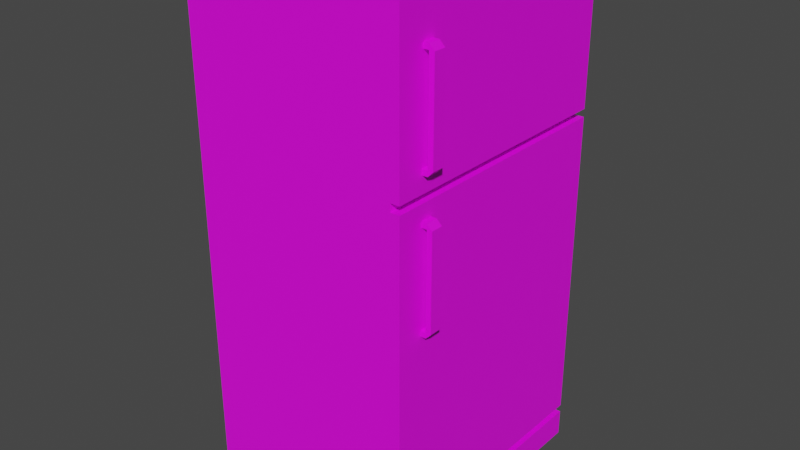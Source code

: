# Source: Fridge.blend  (saved by Blender 2.80.75; exported with 4.5.12 LTS)
import bpy
from mathutils import Matrix  # noqa: F401  (used for matrix-valued properties, if any)

bpy.ops.wm.read_factory_settings(use_empty=True)
scene = bpy.context.scene
scene.name = 'Scene'

# ---- collections
col_collection = bpy.data.collections.new('Collection'); scene.collection.children.link(col_collection)

# ---- images (referenced by path relative to the original .blend; pixels are not part of the script)
import os
ASSET_DIR = os.environ.get("B2B_ASSET_DIR", "")  # directory of the original .blend (textures are referenced by path, not embedded)
HERE = os.path.dirname(os.path.abspath(__file__))  # packed textures are extracted next to this script under _unpacked/

def load_image(name, relpath, width, height, colorspace="sRGB"):
    """Load a texture the original file referenced (path relative to the .blend, or extracted next to this script)."""
    p = next((c for c in (os.path.join(HERE, relpath), os.path.join(ASSET_DIR, relpath)) if relpath and os.path.exists(c)), "")
    if p:
        img = bpy.data.images.load(p, check_existing=True)
        img.name = name
    else:  # same state as the original file: an image datablock whose file is absent (Cycles renders it pink)
        img = bpy.data.images.new(name, width, height)
        img.source = "FILE"
        img.filepath = "//" + (relpath or name)
    img.colorspace_settings.name = colorspace
    return img
img_atlas_png = load_image('Atlas.png', 'Atlas.png', 1024, 1024, 'sRGB')

# ---- materials (node trees are filled in below, after node groups)
mat_atlas = bpy.data.materials.new('Atlas')
mat_atlas.use_transparent_shadow = False

# ---- material node trees
mat_atlas.use_nodes = True; mat_atlas.node_tree.nodes.clear()
_N = mat_atlas.node_tree.nodes; _L = mat_atlas.node_tree.links
n0 = _N.new('ShaderNodeOutputMaterial'); n0.name = 'Material Output'; n0.location = (300, 300)
n1 = _N.new('ShaderNodeBsdfPrincipled'); n1.name = 'Principled BSDF'; n1.location = (10, 300)
n1.distribution = 'GGX'
n1.subsurface_method = 'BURLEY'
n1.inputs[3].default_value = 1.45
n1.inputs[27].default_value = (0.0, 0.0, 0.0, 1.0)
n1.inputs[28].default_value = 1.0
n2 = _N.new('ShaderNodeTexImage'); n2.name = 'Image Texture'; n2.location = (-450, 220)
n2.image = img_atlas_png
_L.new(n1.outputs[0], n0.inputs[0])
_L.new(n2.outputs[0], n1.inputs[0])
n0.is_active_output = True

# ---- world
world_world = bpy.data.worlds.new('World'); scene.world = world_world
world_world.use_nodes = True; world_world.node_tree.nodes.clear()
_N = world_world.node_tree.nodes; _L = world_world.node_tree.links
n0 = _N.new('ShaderNodeOutputWorld'); n0.name = 'World Output'; n0.location = (300, 300)
n1 = _N.new('ShaderNodeBackground'); n1.name = 'Background'; n1.location = (10, 300)
n1.inputs[0].default_value = (0.05088, 0.05088, 0.05088, 1.0)
_L.new(n1.outputs[0], n0.inputs[0])
n0.is_active_output = True
world_world.color = (0.05088, 0.05088, 0.05088)
world_world.use_sun_shadow = False
world_world.sun_shadow_jitter_overblur = 0.0

# ---- meshes
me_fridge = bpy.data.meshes.new('Fridge')
me_fridge.from_pydata([(-0.7384, -0.9215, -1.923), (-0.7384, -0.9215, 1.843), (-0.7384, 0.9215, -1.923), (-0.7384, 0.9215, 1.843), (1.0, -1.0, -2.0), (1.0, -1.0, 2.0), (1.0, 1.0, -2.0), (1.0, 1.0, 2.0), (0.7436, 1.0, -2.0), (0.7436, 1.0, 2.0), (0.7436, -1.0, -2.0), (0.7436, -1.0, 2.0), (-0.7116, 1.0, -2.0), (-0.7116, -1.0, 2.0), (-0.7116, 1.0, 2.0), (-0.7116, -1.0, -2.0), (-0.7384, -0.9215, -1.792), (-0.7384, 0.9215, -1.792), (1.0, 1.0, -1.792), (1.0, -1.0, -1.792), (0.7436, -1.0, -1.792), (0.7436, 1.0, -1.792), (-0.7116, 1.0, -1.792), (-0.7116, -1.0, -1.792), (-0.7384, -0.9215, -1.732), (-0.7384, 0.9215, -1.732), (1.0, 1.0, -1.73), (1.0, -1.0, -1.73), (0.7436, -1.0, -1.73), (0.7436, 1.0, -1.73), (-0.7116, 1.0, -1.73), (-0.7116, -1.0, -1.73), (0.9272, 1.0, -1.73), (0.9272, 1.0, -1.792), (0.9272, -1.0, -1.73), (0.9272, -1.0, -1.792), (1.0, 1.0, 0.7822), (1.0, 1.0, 0.722), (1.0, -1.0, 0.7822), (1.0, -1.0, 0.722), (0.9289, 1.0, 0.7822), (0.9289, 1.0, 0.722), (0.9289, -1.0, 0.7822), (0.9289, -1.0, 0.722), (0.6904, 1.0, 2.0), (0.6904, -1.0, -2.0), (0.6904, 1.0, -2.0), (0.6904, -1.0, 2.0), (0.6904, -1.0, -1.792), (0.6904, 1.0, -1.792), (0.6904, -1.0, -1.73), (0.6904, 1.0, -1.73), (1.04, -0.796, 0.9068), (1.04, -0.796, 1.707), (1.04, -0.704, 0.9068), (1.04, -0.704, 1.707), (1.08, -0.796, 0.9468), (1.08, -0.796, 1.667), (1.08, -0.704, 0.9468), (1.08, -0.704, 1.667), (1.04, -0.796, 1.667), (1.04, -0.704, 1.667), (1.04, -0.704, 0.9468), (1.04, -0.796, 0.9468), (1.0, -0.704, 0.9068), (1.0, -0.796, 0.9068), (1.0, -0.796, 1.667), (1.0, -0.796, 1.707), (1.0, -0.704, 1.707), (1.0, -0.704, 0.9468), (1.0, -0.704, 1.667), (1.0, -0.796, 0.9468), (1.04, -0.796, -0.1932), (1.04, -0.796, 0.6068), (1.04, -0.704, -0.1932), (1.04, -0.704, 0.6068), (1.08, -0.796, -0.1532), (1.08, -0.796, 0.5668), (1.08, -0.704, -0.1532), (1.08, -0.704, 0.5668), (1.04, -0.796, 0.5668), (1.04, -0.704, 0.5668), (1.04, -0.704, -0.1532), (1.04, -0.796, -0.1532), (1.0, -0.704, -0.1932), (1.0, -0.796, -0.1932), (1.0, -0.796, 0.5668), (1.0, -0.796, 0.6068), (1.0, -0.704, 0.6068), (1.0, -0.704, -0.1532), (1.0, -0.704, 0.5668), (1.0, -0.796, -0.1532)], [], [(24, 1, 3, 25), (21, 29, 32, 33), (36, 7, 5, 38), (31, 13, 1, 24), (8, 6, 4, 10), (14, 3, 1, 13), (7, 9, 11, 5), (46, 8, 10, 45), (51, 44, 9, 29), (25, 3, 14, 30), (2, 12, 15, 0), (44, 14, 13, 47), (50, 47, 13, 31), (45, 48, 23, 15), (2, 17, 22, 12), (46, 49, 21, 8), (20, 28, 34, 35), (15, 23, 16, 0), (6, 18, 19, 4), (0, 16, 17, 2), (48, 50, 31, 23), (17, 25, 30, 22), (49, 51, 29, 21), (23, 31, 24, 16), (26, 27, 34, 32), (16, 24, 25, 17), (33, 32, 34, 35), (4, 19, 35, 20, 10), (6, 8, 21, 33, 18), (19, 18, 33, 35), (42, 43, 41, 40), (26, 37, 39, 27), (38, 36, 40, 42), (39, 37, 41, 43), (11, 28, 43, 42), (9, 40, 41, 29), (37, 26, 29, 41), (9, 7, 36, 40), (39, 43, 28, 27), (5, 11, 42, 38), (22, 30, 51, 49), (20, 28, 50, 48), (12, 22, 49, 46), (10, 20, 48, 45), (28, 11, 47, 50), (9, 44, 47, 11), (30, 14, 44, 51), (12, 46, 45, 15), (55, 61, 70, 68), (61, 55, 59), (57, 53, 60), (54, 58, 56, 52), (59, 55, 53, 57), (56, 57, 60, 63), (58, 59, 57, 56), (62, 61, 59, 58), (63, 60, 61, 62), (63, 62, 69, 71), (54, 62, 58), (56, 63, 52), (53, 55, 68, 67), (54, 52, 65, 64), (62, 54, 64, 69), (52, 63, 71, 65), (60, 53, 67, 66), (61, 60, 66, 70), (75, 81, 90, 88), (81, 75, 79), (77, 73, 80), (74, 78, 76, 72), (79, 75, 73, 77), (76, 77, 80, 83), (78, 79, 77, 76), (82, 81, 79, 78), (83, 80, 81, 82), (83, 82, 89, 91), (74, 82, 78), (76, 83, 72), (73, 75, 88, 87), (74, 72, 85, 84), (82, 74, 84, 89), (72, 83, 91, 85), (80, 73, 87, 86), (81, 80, 86, 90)])
_uv = me_fridge.uv_layers.new(name='UVMap')
_uv.uv.foreach_set('vector', [0.002594, 0.6628, 0.002594, 0.6328, 0.01846, 0.6328, 0.01846, 0.6628, 0.03166, 0.6647, 0.03166, 0.6641, 0.03325, 0.6641, 0.03325, 0.6647, 0.05618, 0.96, 0.04711, 0.96, 0.04711, 0.9447, 0.05618, 0.9447, 0.006702, 0.9733, 0.006702, 0.9447, 0.007288, 0.9459, 0.007288, 0.9733, 0.01445, 0.6651, 0.01665, 0.6651, 0.01665, 0.6818, 0.01445, 0.6818, 0.0216, 0.9447, 0.02102, 0.9459, 0.007288, 0.9459, 0.006702, 0.9447, 0.04711, 0.9907, 0.0452, 0.9907, 0.0452, 0.9754, 0.04711, 0.9754, 0.01399, 0.6651, 0.01445, 0.6651, 0.01445, 0.6818, 0.01399, 0.6818, 0.03178, 0.6632, 0.03178, 0.6338, 0.03221, 0.6338, 0.03221, 0.6632, 0.02102, 0.9733, 0.02102, 0.9459, 0.0216, 0.9447, 0.0216, 0.9733, 0.01846, 0.6644, 0.01914, 0.6651, 0.001918, 0.6651, 0.002594, 0.6644, 0.0448, 0.9907, 0.03436, 0.9907, 0.03436, 0.9754, 0.0448, 0.9754, 0.02391, 0.9733, 0.02391, 0.9447, 0.03436, 0.9447, 0.03436, 0.9733, 0.03654, 0.6664, 0.03654, 0.6647, 0.04861, 0.6647, 0.04861, 0.6664, 0.01846, 0.6644, 0.01846, 0.6633, 0.01914, 0.6633, 0.01914, 0.6651, 0.03121, 0.6664, 0.03121, 0.6647, 0.03166, 0.6647, 0.03166, 0.6664, 0.01665, 0.6651, 0.01719, 0.6651, 0.01719, 0.6666, 0.01665, 0.6666, 0.001918, 0.6651, 0.001918, 0.6633, 0.002594, 0.6633, 0.002594, 0.6644, 0.0504, 0.6496, 0.04861, 0.6496, 0.04861, 0.6328, 0.0504, 0.6328, 0.002594, 0.6644, 0.002594, 0.6633, 0.01846, 0.6633, 0.01846, 0.6644, 0.03654, 0.6647, 0.03654, 0.6641, 0.04861, 0.6641, 0.04861, 0.6647, 0.01846, 0.6633, 0.01846, 0.6628, 0.01914, 0.6628, 0.01914, 0.6633, 0.03121, 0.6647, 0.03121, 0.6641, 0.03166, 0.6641, 0.03166, 0.6647, 0.001918, 0.6633, 0.001918, 0.6628, 0.002594, 0.6628, 0.002594, 0.6633, 0.04924, 0.6496, 0.04924, 0.6664, 0.04861, 0.6664, 0.04861, 0.6496, 0.002594, 0.6633, 0.002594, 0.6628, 0.01846, 0.6628, 0.01846, 0.6633, 0.05039, 0.6664, 0.04986, 0.6664, 0.04986, 0.6496, 0.05039, 0.6496, 0.03387, 0.6664, 0.03387, 0.6647, 0.0345, 0.6647, 0.03608, 0.6647, 0.03608, 0.6664, 0.03387, 0.6664, 0.03166, 0.6664, 0.03166, 0.6647, 0.03325, 0.6647, 0.03387, 0.6647, 0.04986, 0.6496, 0.04986, 0.6664, 0.04924, 0.6664, 0.04924, 0.6496, 0.05039, 0.6496, 0.05091, 0.6496, 0.05091, 0.6664, 0.05039, 0.6664, 0.0216, 0.9754, 0.0216, 0.9942, 0.006702, 0.9942, 0.006702, 0.9754, 0.0508, 0.96, 0.0508, 0.9754, 0.05028, 0.9754, 0.05028, 0.96, 0.05028, 0.96, 0.05028, 0.9754, 0.04975, 0.9754, 0.04975, 0.96, 0.02351, 0.9447, 0.02351, 0.9733, 0.02213, 0.9545, 0.02213, 0.954, 0.03627, 0.9754, 0.03489, 0.966, 0.03489, 0.9656, 0.03627, 0.9468, 0.03436, 0.9656, 0.03436, 0.9468, 0.03627, 0.9468, 0.03489, 0.9656, 0.03627, 0.9754, 0.03436, 0.9754, 0.03436, 0.966, 0.03489, 0.966, 0.0216, 0.9545, 0.02213, 0.9545, 0.02351, 0.9733, 0.0216, 0.9733, 0.0216, 0.9447, 0.02351, 0.9447, 0.02213, 0.954, 0.0216, 0.954, 0.01914, 0.6647, 0.01914, 0.6641, 0.03121, 0.6641, 0.03121, 0.6647, 0.03608, 0.6647, 0.03608, 0.6641, 0.03654, 0.6641, 0.03654, 0.6647, 0.01914, 0.6664, 0.01914, 0.6647, 0.03121, 0.6647, 0.03121, 0.6664, 0.03608, 0.6664, 0.03608, 0.6647, 0.03654, 0.6647, 0.03654, 0.6664, 0.03637, 0.6632, 0.03637, 0.6338, 0.0368, 0.6338, 0.0368, 0.6632, 0.05028, 0.6496, 0.04985, 0.6496, 0.04985, 0.6338, 0.05028, 0.6338, 0.04711, 0.9468, 0.04711, 0.9754, 0.03666, 0.9754, 0.03666, 0.9468, 0.001918, 0.6651, 0.01399, 0.6651, 0.01399, 0.6818, 0.001918, 0.6818, 0.03299, 0.6818, 0.03299, 0.6794, 0.03752, 0.6794, 0.03752, 0.6818, 0.03299, 0.6794, 0.03299, 0.6818, 0.02846, 0.6794, 0.03752, 0.6361, 0.04205, 0.6337, 0.04205, 0.6361, 0.05112, 0.6337, 0.05565, 0.6337, 0.05565, 0.6393, 0.05112, 0.6393, 0.01803, 0.677, 0.01803, 0.6794, 0.007607, 0.6794, 0.007607, 0.677, 0.03752, 0.6794, 0.03752, 0.6361, 0.04205, 0.6361, 0.04205, 0.6794, 0.01803, 0.6337, 0.01803, 0.677, 0.007607, 0.677, 0.007607, 0.6337, 0.03299, 0.6361, 0.03299, 0.6794, 0.02846, 0.6794, 0.02846, 0.6361, 0.01803, 0.677, 0.01803, 0.6337, 0.02846, 0.6337, 0.02846, 0.677, 0.05112, 0.6393, 0.05112, 0.6448, 0.04659, 0.6448, 0.04659, 0.6393, 0.03299, 0.6337, 0.03299, 0.6361, 0.02846, 0.6361, 0.03752, 0.6794, 0.04205, 0.6794, 0.04205, 0.6818, 0.05112, 0.6448, 0.05112, 0.6503, 0.04659, 0.6503, 0.04659, 0.6448, 0.05112, 0.6337, 0.05112, 0.6393, 0.04659, 0.6393, 0.04659, 0.6337, 0.03299, 0.6361, 0.03299, 0.6337, 0.03752, 0.6337, 0.03752, 0.6361, 0.04205, 0.6818, 0.04205, 0.6794, 0.04659, 0.6794, 0.04659, 0.6818, 0.04205, 0.6361, 0.04205, 0.6337, 0.04659, 0.6337, 0.04659, 0.6361, 0.05112, 0.6503, 0.05112, 0.6558, 0.04659, 0.6558, 0.04659, 0.6503, 0.03299, 0.6818, 0.03299, 0.6794, 0.03752, 0.6794, 0.03752, 0.6818, 0.03299, 0.6794, 0.03299, 0.6818, 0.02846, 0.6794, 0.03752, 0.6361, 0.04205, 0.6337, 0.04205, 0.6361, 0.05112, 0.6337, 0.05565, 0.6337, 0.05565, 0.6393, 0.05112, 0.6393, 0.01803, 0.677, 0.01803, 0.6794, 0.007607, 0.6794, 0.007607, 0.677, 0.03752, 0.6794, 0.03752, 0.6361, 0.04205, 0.6361, 0.04205, 0.6794, 0.01803, 0.6337, 0.01803, 0.677, 0.007607, 0.677, 0.007607, 0.6337, 0.03299, 0.6361, 0.03299, 0.6794, 0.02846, 0.6794, 0.02846, 0.6361, 0.01803, 0.677, 0.01803, 0.6337, 0.02846, 0.6337, 0.02846, 0.677, 0.05112, 0.6393, 0.05112, 0.6448, 0.04659, 0.6448, 0.04659, 0.6393, 0.03299, 0.6337, 0.03299, 0.6361, 0.02846, 0.6361, 0.03752, 0.6794, 0.04205, 0.6794, 0.04205, 0.6818, 0.05112, 0.6448, 0.05112, 0.6503, 0.04659, 0.6503, 0.04659, 0.6448, 0.05112, 0.6337, 0.05112, 0.6393, 0.04659, 0.6393, 0.04659, 0.6337, 0.03299, 0.6361, 0.03299, 0.6337, 0.03752, 0.6337, 0.03752, 0.6361, 0.04205, 0.6818, 0.04205, 0.6794, 0.04659, 0.6794, 0.04659, 0.6818, 0.04205, 0.6361, 0.04205, 0.6337, 0.04659, 0.6337, 0.04659, 0.6361, 0.05112, 0.6503, 0.05112, 0.6558, 0.04659, 0.6558, 0.04659, 0.6503])
me_fridge.materials.append(mat_atlas)
me_fridge.use_remesh_preserve_volume = False
me_fridge.use_remesh_preserve_attributes = False
me_fridge.use_mirror_vertex_groups = False
me_fridge.update()

# ---- objects
ob_fridge = bpy.data.objects.new('Fridge', me_fridge)

# ---- transforms, parenting, visibility, modifiers, constraints
ob_fridge.location = (0.0, 0.0, 0.0)
ob_fridge.lineart.crease_threshold = 0.0

# ---- collection membership
col_collection.objects.link(ob_fridge)

# ---- scene / render settings (as saved in the file)
scene.frame_start = 1; scene.frame_end = 250; scene.frame_set(1)
scene.render.engine = 'BLENDER_EEVEE_NEXT'
scene.cycles.use_denoising = False
scene.cycles.samples = 128
scene.cycles.sampling_pattern = 'TABULATED_SOBOL'
scene.cycles.use_adaptive_sampling = False
scene.cycles.use_light_tree = False
scene.view_settings.view_transform = 'Filmic'
bpy.context.view_layer.update()

# ---- added for rendering (the .blend has no active camera and no usable light): camera, sun
cam_auto = bpy.data.cameras.new('AutoCamera')
cam_auto.lens = 50.0
cam_auto.sensor_width = 36.0
cam_auto.clip_end = 1000.0
ob_auto_camera = bpy.data.objects.new('AutoCamera', cam_auto)
scene.collection.objects.link(ob_auto_camera)
ob_auto_camera.location = (4.6375, -5.36002, 3.57335)
ob_auto_camera.rotation_euler = (1.09748, -7.21219e-08, 0.694738)
scene.camera = ob_auto_camera
light_auto_sun = bpy.data.lights.new('AutoSun', 'SUN')
light_auto_sun.energy = 3.0
light_auto_sun.angle = 0.0523599
ob_auto_sun = bpy.data.objects.new('AutoSun', light_auto_sun)
scene.collection.objects.link(ob_auto_sun)
ob_auto_sun.rotation_euler = (0.872665, 0.174533, 0.523599)
bpy.context.view_layer.update()
